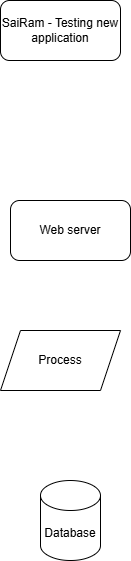

The diagram above was exported from draw.io. Its source (the exported page's mxGraphModel, read from the mxfile embedded in the PNG):
<mxGraphModel dx="1434" dy="772" grid="1" gridSize="10" guides="1" tooltips="1" connect="1" arrows="1" fold="1" page="1" pageScale="1" pageWidth="850" pageHeight="1100" math="0" shadow="0">
  <root>
    <mxCell id="0" />
    <mxCell id="1" parent="0" />
    <mxCell id="yO33cV3GExQzgS5N-ZtT-1" value="SaiRam - Testing new application" style="rounded=1;whiteSpace=wrap;html=1;" parent="1" vertex="1">
      <mxGeometry x="240" y="90" width="120" height="60" as="geometry" />
    </mxCell>
    <mxCell id="yO33cV3GExQzgS5N-ZtT-2" value="Web server" style="rounded=1;whiteSpace=wrap;html=1;" parent="1" vertex="1">
      <mxGeometry x="250" y="290" width="120" height="60" as="geometry" />
    </mxCell>
    <mxCell id="yO33cV3GExQzgS5N-ZtT-3" value="Process" style="shape=parallelogram;perimeter=parallelogramPerimeter;whiteSpace=wrap;html=1;fixedSize=1;" parent="1" vertex="1">
      <mxGeometry x="240" y="420" width="120" height="60" as="geometry" />
    </mxCell>
    <mxCell id="yO33cV3GExQzgS5N-ZtT-4" value="Database" style="shape=cylinder3;whiteSpace=wrap;html=1;boundedLbl=1;backgroundOutline=1;size=15;" parent="1" vertex="1">
      <mxGeometry x="280" y="570" width="60" height="80" as="geometry" />
    </mxCell>
  </root>
</mxGraphModel>